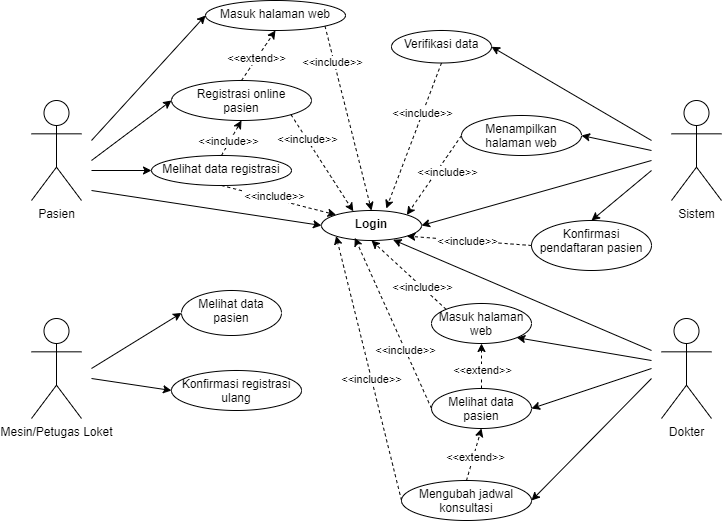

The diagram above was exported from draw.io. Its source (the exported page's mxGraphModel, read from the mxfile embedded in the PNG):
<mxGraphModel dx="1008" dy="626" grid="1" gridSize="10" guides="1" tooltips="1" connect="1" arrows="1" fold="1" page="1" pageScale="1" pageWidth="827" pageHeight="1169" math="0" shadow="0">
  <root>
    <mxCell id="0" />
    <mxCell id="1" parent="0" />
    <mxCell id="Ce9VagS9uc_7JYvIH_GD-1" value="Sistem" style="shape=umlActor;verticalLabelPosition=bottom;verticalAlign=top;html=1;" parent="1" vertex="1">
      <mxGeometry x="740" y="120" width="50" height="100" as="geometry" />
    </mxCell>
    <mxCell id="Ce9VagS9uc_7JYvIH_GD-3" value="Pasien" style="shape=umlActor;verticalLabelPosition=bottom;verticalAlign=top;html=1;" parent="1" vertex="1">
      <mxGeometry x="100" y="120" width="50" height="100" as="geometry" />
    </mxCell>
    <mxCell id="Ce9VagS9uc_7JYvIH_GD-4" value="Mesin/Petugas Loket" style="shape=umlActor;verticalLabelPosition=bottom;verticalAlign=top;html=1;" parent="1" vertex="1">
      <mxGeometry x="100" y="338" width="50" height="100" as="geometry" />
    </mxCell>
    <mxCell id="Ce9VagS9uc_7JYvIH_GD-5" value="Dokter" style="shape=umlActor;verticalLabelPosition=bottom;verticalAlign=top;html=1;" parent="1" vertex="1">
      <mxGeometry x="730" y="338" width="50" height="100" as="geometry" />
    </mxCell>
    <mxCell id="Ce9VagS9uc_7JYvIH_GD-8" value="Registrasi online&lt;div style=&quot;line-height: 120%;&quot;&gt;pasien&lt;/div&gt;" style="ellipse;whiteSpace=wrap;html=1;verticalAlign=top;" parent="1" vertex="1">
      <mxGeometry x="240" y="100" width="140" height="40" as="geometry" />
    </mxCell>
    <mxCell id="Ce9VagS9uc_7JYvIH_GD-12" value="" style="endArrow=classic;html=1;rounded=0;entryX=0;entryY=0.5;entryDx=0;entryDy=0;" parent="1" target="Ce9VagS9uc_7JYvIH_GD-8" edge="1">
      <mxGeometry width="50" height="50" relative="1" as="geometry">
        <mxPoint x="160" y="180" as="sourcePoint" />
        <mxPoint x="440" y="280" as="targetPoint" />
      </mxGeometry>
    </mxCell>
    <mxCell id="Ce9VagS9uc_7JYvIH_GD-13" value="Melihat data registrasi" style="ellipse;whiteSpace=wrap;html=1;verticalAlign=top;" parent="1" vertex="1">
      <mxGeometry x="220" y="175" width="140" height="30" as="geometry" />
    </mxCell>
    <mxCell id="Ce9VagS9uc_7JYvIH_GD-14" value="" style="endArrow=classic;html=1;rounded=0;entryX=0;entryY=0.5;entryDx=0;entryDy=0;" parent="1" target="Ce9VagS9uc_7JYvIH_GD-13" edge="1">
      <mxGeometry width="50" height="50" relative="1" as="geometry">
        <mxPoint x="160" y="190" as="sourcePoint" />
        <mxPoint x="440" y="336" as="targetPoint" />
      </mxGeometry>
    </mxCell>
    <mxCell id="Ce9VagS9uc_7JYvIH_GD-15" value="Login" style="ellipse;whiteSpace=wrap;html=1;verticalAlign=top;fontStyle=1" parent="1" vertex="1">
      <mxGeometry x="390" y="230" width="100" height="30" as="geometry" />
    </mxCell>
    <mxCell id="Ce9VagS9uc_7JYvIH_GD-16" value="" style="endArrow=classic;html=1;rounded=0;entryX=0;entryY=0.5;entryDx=0;entryDy=0;" parent="1" target="Ce9VagS9uc_7JYvIH_GD-15" edge="1">
      <mxGeometry width="50" height="50" relative="1" as="geometry">
        <mxPoint x="160" y="210" as="sourcePoint" />
        <mxPoint x="440" y="416" as="targetPoint" />
      </mxGeometry>
    </mxCell>
    <mxCell id="Ce9VagS9uc_7JYvIH_GD-22" value="Melihat data pasien" style="ellipse;whiteSpace=wrap;html=1;verticalAlign=top;" parent="1" vertex="1">
      <mxGeometry x="500" y="408" width="100" height="40" as="geometry" />
    </mxCell>
    <mxCell id="Ce9VagS9uc_7JYvIH_GD-23" value="" style="endArrow=classic;html=1;rounded=0;entryX=1;entryY=0.5;entryDx=0;entryDy=0;" parent="1" target="Ce9VagS9uc_7JYvIH_GD-22" edge="1">
      <mxGeometry width="50" height="50" relative="1" as="geometry">
        <mxPoint x="720" y="388" as="sourcePoint" />
        <mxPoint x="560" y="348" as="targetPoint" />
      </mxGeometry>
    </mxCell>
    <mxCell id="Ce9VagS9uc_7JYvIH_GD-24" value="Mengubah jadwal konsultasi" style="ellipse;whiteSpace=wrap;html=1;verticalAlign=top;" parent="1" vertex="1">
      <mxGeometry x="470" y="500" width="130" height="40" as="geometry" />
    </mxCell>
    <mxCell id="Ce9VagS9uc_7JYvIH_GD-25" value="" style="endArrow=classic;html=1;rounded=0;entryX=1;entryY=0.5;entryDx=0;entryDy=0;" parent="1" target="Ce9VagS9uc_7JYvIH_GD-24" edge="1">
      <mxGeometry width="50" height="50" relative="1" as="geometry">
        <mxPoint x="720" y="398" as="sourcePoint" />
        <mxPoint x="560" y="428" as="targetPoint" />
      </mxGeometry>
    </mxCell>
    <mxCell id="Ce9VagS9uc_7JYvIH_GD-27" value="Melihat data pasien" style="ellipse;whiteSpace=wrap;html=1;verticalAlign=top;" parent="1" vertex="1">
      <mxGeometry x="250" y="310" width="100" height="45" as="geometry" />
    </mxCell>
    <mxCell id="Ce9VagS9uc_7JYvIH_GD-28" value="" style="endArrow=classic;html=1;rounded=0;entryX=0;entryY=0.5;entryDx=0;entryDy=0;" parent="1" target="Ce9VagS9uc_7JYvIH_GD-27" edge="1">
      <mxGeometry width="50" height="50" relative="1" as="geometry">
        <mxPoint x="160" y="388" as="sourcePoint" />
        <mxPoint x="306" y="338" as="targetPoint" />
      </mxGeometry>
    </mxCell>
    <mxCell id="Ce9VagS9uc_7JYvIH_GD-29" value="Konfirmasi registrasi ulang" style="ellipse;whiteSpace=wrap;html=1;verticalAlign=top;" parent="1" vertex="1">
      <mxGeometry x="240" y="390" width="130" height="40" as="geometry" />
    </mxCell>
    <mxCell id="Ce9VagS9uc_7JYvIH_GD-30" value="" style="endArrow=classic;html=1;rounded=0;entryX=0;entryY=0.5;entryDx=0;entryDy=0;" parent="1" target="Ce9VagS9uc_7JYvIH_GD-29" edge="1">
      <mxGeometry width="50" height="50" relative="1" as="geometry">
        <mxPoint x="160" y="398" as="sourcePoint" />
        <mxPoint x="306" y="418" as="targetPoint" />
      </mxGeometry>
    </mxCell>
    <mxCell id="Ce9VagS9uc_7JYvIH_GD-35" value="Verifikasi data" style="ellipse;whiteSpace=wrap;html=1;verticalAlign=top;" parent="1" vertex="1">
      <mxGeometry x="460" y="50" width="100" height="32.5" as="geometry" />
    </mxCell>
    <mxCell id="Ce9VagS9uc_7JYvIH_GD-36" value="Menampilkan halaman web" style="ellipse;whiteSpace=wrap;html=1;verticalAlign=top;" parent="1" vertex="1">
      <mxGeometry x="530" y="135" width="120" height="40" as="geometry" />
    </mxCell>
    <mxCell id="Ce9VagS9uc_7JYvIH_GD-37" value="Konfirmasi pendaftaran pasien" style="ellipse;whiteSpace=wrap;html=1;verticalAlign=top;" parent="1" vertex="1">
      <mxGeometry x="600" y="240" width="120" height="50" as="geometry" />
    </mxCell>
    <mxCell id="Ce9VagS9uc_7JYvIH_GD-40" value="" style="endArrow=classic;html=1;rounded=0;entryX=1;entryY=0.5;entryDx=0;entryDy=0;" parent="1" target="Ce9VagS9uc_7JYvIH_GD-35" edge="1">
      <mxGeometry width="50" height="50" relative="1" as="geometry">
        <mxPoint x="720" y="160" as="sourcePoint" />
        <mxPoint x="620" y="80" as="targetPoint" />
      </mxGeometry>
    </mxCell>
    <mxCell id="Ce9VagS9uc_7JYvIH_GD-42" value="" style="endArrow=classic;html=1;rounded=0;entryX=1;entryY=0.5;entryDx=0;entryDy=0;" parent="1" target="Ce9VagS9uc_7JYvIH_GD-36" edge="1">
      <mxGeometry width="50" height="50" relative="1" as="geometry">
        <mxPoint x="720" y="170" as="sourcePoint" />
        <mxPoint x="650" y="130" as="targetPoint" />
      </mxGeometry>
    </mxCell>
    <mxCell id="Ce9VagS9uc_7JYvIH_GD-43" value="" style="endArrow=classic;html=1;rounded=0;entryX=0.5;entryY=0;entryDx=0;entryDy=0;" parent="1" target="Ce9VagS9uc_7JYvIH_GD-37" edge="1">
      <mxGeometry width="50" height="50" relative="1" as="geometry">
        <mxPoint x="720" y="190" as="sourcePoint" />
        <mxPoint x="620" y="145" as="targetPoint" />
      </mxGeometry>
    </mxCell>
    <mxCell id="Ce9VagS9uc_7JYvIH_GD-44" value="" style="endArrow=classic;html=1;rounded=0;entryX=1;entryY=0.5;entryDx=0;entryDy=0;" parent="1" target="Ce9VagS9uc_7JYvIH_GD-15" edge="1">
      <mxGeometry width="50" height="50" relative="1" as="geometry">
        <mxPoint x="720" y="180" as="sourcePoint" />
        <mxPoint x="500" y="240" as="targetPoint" />
      </mxGeometry>
    </mxCell>
    <mxCell id="Ce9VagS9uc_7JYvIH_GD-46" value="" style="endArrow=classic;html=1;rounded=0;entryX=0.716;entryY=0.976;entryDx=0;entryDy=0;entryPerimeter=0;" parent="1" target="Ce9VagS9uc_7JYvIH_GD-15" edge="1">
      <mxGeometry width="50" height="50" relative="1" as="geometry">
        <mxPoint x="720" y="370" as="sourcePoint" />
        <mxPoint x="470" y="190" as="targetPoint" />
      </mxGeometry>
    </mxCell>
    <mxCell id="Ce9VagS9uc_7JYvIH_GD-50" value="" style="endArrow=classic;html=1;rounded=0;entryX=0;entryY=0;entryDx=0;entryDy=0;exitX=0.5;exitY=1;exitDx=0;exitDy=0;dashed=1;" parent="1" source="Ce9VagS9uc_7JYvIH_GD-13" target="Ce9VagS9uc_7JYvIH_GD-15" edge="1">
      <mxGeometry width="50" height="50" relative="1" as="geometry">
        <mxPoint x="170" y="190" as="sourcePoint" />
        <mxPoint x="400" y="255" as="targetPoint" />
      </mxGeometry>
    </mxCell>
    <mxCell id="Ce9VagS9uc_7JYvIH_GD-51" value="&amp;lt;&amp;lt;include&amp;gt;&amp;gt;" style="edgeLabel;html=1;align=center;verticalAlign=middle;resizable=0;points=[];" parent="Ce9VagS9uc_7JYvIH_GD-50" vertex="1" connectable="0">
      <mxGeometry x="-0.0991" y="3" relative="1" as="geometry">
        <mxPoint as="offset" />
      </mxGeometry>
    </mxCell>
    <mxCell id="Ce9VagS9uc_7JYvIH_GD-52" value="" style="endArrow=classic;html=1;rounded=0;exitX=1;exitY=1;exitDx=0;exitDy=0;entryX=0.318;entryY=0.027;entryDx=0;entryDy=0;dashed=1;entryPerimeter=0;" parent="1" source="Ce9VagS9uc_7JYvIH_GD-8" target="Ce9VagS9uc_7JYvIH_GD-15" edge="1">
      <mxGeometry width="50" height="50" relative="1" as="geometry">
        <mxPoint x="440" y="350" as="sourcePoint" />
        <mxPoint x="490" y="300" as="targetPoint" />
      </mxGeometry>
    </mxCell>
    <mxCell id="Ce9VagS9uc_7JYvIH_GD-53" value="&amp;lt;&amp;lt;include&amp;gt;&amp;gt;" style="edgeLabel;html=1;align=center;verticalAlign=middle;resizable=0;points=[];" parent="Ce9VagS9uc_7JYvIH_GD-52" vertex="1" connectable="0">
      <mxGeometry x="-0.5039" relative="1" as="geometry">
        <mxPoint as="offset" />
      </mxGeometry>
    </mxCell>
    <mxCell id="Ce9VagS9uc_7JYvIH_GD-54" value="" style="endArrow=classic;html=1;rounded=0;dashed=1;exitX=0.5;exitY=1;exitDx=0;exitDy=0;entryX=0.648;entryY=-0.066;entryDx=0;entryDy=0;entryPerimeter=0;" parent="1" source="Ce9VagS9uc_7JYvIH_GD-35" target="Ce9VagS9uc_7JYvIH_GD-15" edge="1">
      <mxGeometry width="50" height="50" relative="1" as="geometry">
        <mxPoint x="440" y="350" as="sourcePoint" />
        <mxPoint x="490" y="300" as="targetPoint" />
      </mxGeometry>
    </mxCell>
    <mxCell id="Ce9VagS9uc_7JYvIH_GD-56" value="&amp;lt;&amp;lt;include&amp;gt;&amp;gt;" style="edgeLabel;html=1;align=center;verticalAlign=middle;resizable=0;points=[];" parent="Ce9VagS9uc_7JYvIH_GD-54" vertex="1" connectable="0">
      <mxGeometry x="-0.3114" relative="1" as="geometry">
        <mxPoint as="offset" />
      </mxGeometry>
    </mxCell>
    <mxCell id="Ce9VagS9uc_7JYvIH_GD-57" value="" style="endArrow=classic;html=1;rounded=0;exitX=0;exitY=0.5;exitDx=0;exitDy=0;entryX=1;entryY=0;entryDx=0;entryDy=0;dashed=1;" parent="1" source="Ce9VagS9uc_7JYvIH_GD-36" target="Ce9VagS9uc_7JYvIH_GD-15" edge="1">
      <mxGeometry width="50" height="50" relative="1" as="geometry">
        <mxPoint x="440" y="350" as="sourcePoint" />
        <mxPoint x="490" y="300" as="targetPoint" />
      </mxGeometry>
    </mxCell>
    <mxCell id="Ce9VagS9uc_7JYvIH_GD-58" value="&amp;lt;&amp;lt;include&amp;gt;&amp;gt;" style="edgeLabel;html=1;align=center;verticalAlign=middle;resizable=0;points=[];" parent="Ce9VagS9uc_7JYvIH_GD-57" vertex="1" connectable="0">
      <mxGeometry x="-0.1539" y="-4" relative="1" as="geometry">
        <mxPoint x="12" y="5" as="offset" />
      </mxGeometry>
    </mxCell>
    <mxCell id="Ce9VagS9uc_7JYvIH_GD-59" value="" style="endArrow=classic;html=1;rounded=0;exitX=0;exitY=0.5;exitDx=0;exitDy=0;entryX=1;entryY=1;entryDx=0;entryDy=0;dashed=1;" parent="1" source="Ce9VagS9uc_7JYvIH_GD-37" target="Ce9VagS9uc_7JYvIH_GD-15" edge="1">
      <mxGeometry width="50" height="50" relative="1" as="geometry">
        <mxPoint x="350" y="450" as="sourcePoint" />
        <mxPoint x="400" y="400" as="targetPoint" />
      </mxGeometry>
    </mxCell>
    <mxCell id="Ce9VagS9uc_7JYvIH_GD-60" value="&amp;lt;&amp;lt;include&amp;gt;&amp;gt;" style="edgeLabel;html=1;align=center;verticalAlign=middle;resizable=0;points=[];" parent="Ce9VagS9uc_7JYvIH_GD-59" vertex="1" connectable="0">
      <mxGeometry x="0.2397" y="-1" relative="1" as="geometry">
        <mxPoint x="12" y="2" as="offset" />
      </mxGeometry>
    </mxCell>
    <mxCell id="Ce9VagS9uc_7JYvIH_GD-62" value="" style="endArrow=classic;html=1;rounded=0;entryX=0.5;entryY=1;entryDx=0;entryDy=0;exitX=0.5;exitY=0;exitDx=0;exitDy=0;dashed=1;" parent="1" source="Ce9VagS9uc_7JYvIH_GD-13" target="Ce9VagS9uc_7JYvIH_GD-8" edge="1">
      <mxGeometry width="50" height="50" relative="1" as="geometry">
        <mxPoint x="230" y="150" as="sourcePoint" />
        <mxPoint x="280" y="100" as="targetPoint" />
      </mxGeometry>
    </mxCell>
    <mxCell id="Ce9VagS9uc_7JYvIH_GD-63" value="&amp;lt;&amp;lt;include&amp;gt;&amp;gt;" style="edgeLabel;html=1;align=center;verticalAlign=middle;resizable=0;points=[];" parent="Ce9VagS9uc_7JYvIH_GD-62" vertex="1" connectable="0">
      <mxGeometry x="-0.2224" y="2" relative="1" as="geometry">
        <mxPoint as="offset" />
      </mxGeometry>
    </mxCell>
    <mxCell id="Ce9VagS9uc_7JYvIH_GD-64" value="Masuk halaman web" style="ellipse;whiteSpace=wrap;html=1;verticalAlign=top;" parent="1" vertex="1">
      <mxGeometry x="274" y="20" width="140" height="30" as="geometry" />
    </mxCell>
    <mxCell id="Ce9VagS9uc_7JYvIH_GD-65" value="" style="endArrow=classic;html=1;rounded=0;entryX=0;entryY=0.5;entryDx=0;entryDy=0;" parent="1" target="Ce9VagS9uc_7JYvIH_GD-64" edge="1">
      <mxGeometry width="50" height="50" relative="1" as="geometry">
        <mxPoint x="160" y="160" as="sourcePoint" />
        <mxPoint x="250" y="270" as="targetPoint" />
      </mxGeometry>
    </mxCell>
    <mxCell id="Ce9VagS9uc_7JYvIH_GD-67" value="" style="endArrow=classic;html=1;rounded=0;exitX=1;exitY=1;exitDx=0;exitDy=0;entryX=0.5;entryY=0;entryDx=0;entryDy=0;dashed=1;" parent="1" source="Ce9VagS9uc_7JYvIH_GD-64" target="Ce9VagS9uc_7JYvIH_GD-15" edge="1">
      <mxGeometry width="50" height="50" relative="1" as="geometry">
        <mxPoint x="200" y="320" as="sourcePoint" />
        <mxPoint x="250" y="270" as="targetPoint" />
      </mxGeometry>
    </mxCell>
    <mxCell id="Ce9VagS9uc_7JYvIH_GD-68" value="&amp;lt;&amp;lt;include&amp;gt;&amp;gt;" style="edgeLabel;html=1;align=center;verticalAlign=middle;resizable=0;points=[];" parent="Ce9VagS9uc_7JYvIH_GD-67" vertex="1" connectable="0">
      <mxGeometry x="-0.2392" y="-2" relative="1" as="geometry">
        <mxPoint x="-9" y="-34" as="offset" />
      </mxGeometry>
    </mxCell>
    <mxCell id="Ce9VagS9uc_7JYvIH_GD-69" value="" style="endArrow=classic;html=1;rounded=0;exitX=0.5;exitY=0;exitDx=0;exitDy=0;entryX=0.5;entryY=1;entryDx=0;entryDy=0;dashed=1;" parent="1" source="Ce9VagS9uc_7JYvIH_GD-8" target="Ce9VagS9uc_7JYvIH_GD-64" edge="1">
      <mxGeometry width="50" height="50" relative="1" as="geometry">
        <mxPoint x="200" y="320" as="sourcePoint" />
        <mxPoint x="250" y="270" as="targetPoint" />
      </mxGeometry>
    </mxCell>
    <mxCell id="Ce9VagS9uc_7JYvIH_GD-70" value="&amp;lt;&amp;lt;extend&amp;gt;&amp;gt;" style="edgeLabel;html=1;align=center;verticalAlign=middle;resizable=0;points=[];" parent="Ce9VagS9uc_7JYvIH_GD-69" vertex="1" connectable="0">
      <mxGeometry x="-0.1029" y="1" relative="1" as="geometry">
        <mxPoint as="offset" />
      </mxGeometry>
    </mxCell>
    <mxCell id="Ce9VagS9uc_7JYvIH_GD-71" value="" style="endArrow=classic;html=1;rounded=0;exitX=0;exitY=0.5;exitDx=0;exitDy=0;entryX=0.333;entryY=0.911;entryDx=0;entryDy=0;dashed=1;entryPerimeter=0;" parent="1" source="Ce9VagS9uc_7JYvIH_GD-22" target="Ce9VagS9uc_7JYvIH_GD-15" edge="1">
      <mxGeometry width="50" height="50" relative="1" as="geometry">
        <mxPoint x="380" y="320" as="sourcePoint" />
        <mxPoint x="430" y="270" as="targetPoint" />
      </mxGeometry>
    </mxCell>
    <mxCell id="Ce9VagS9uc_7JYvIH_GD-72" value="&amp;lt;&amp;lt;include&amp;gt;&amp;gt;" style="edgeLabel;html=1;align=center;verticalAlign=middle;resizable=0;points=[];" parent="Ce9VagS9uc_7JYvIH_GD-71" vertex="1" connectable="0">
      <mxGeometry x="-0.291" y="-1" relative="1" as="geometry">
        <mxPoint y="2" as="offset" />
      </mxGeometry>
    </mxCell>
    <mxCell id="Ce9VagS9uc_7JYvIH_GD-73" value="Masuk halaman web" style="ellipse;whiteSpace=wrap;html=1;verticalAlign=top;" parent="1" vertex="1">
      <mxGeometry x="500" y="323" width="100" height="40" as="geometry" />
    </mxCell>
    <mxCell id="Ce9VagS9uc_7JYvIH_GD-74" value="" style="endArrow=classic;html=1;rounded=0;exitX=0.5;exitY=0;exitDx=0;exitDy=0;entryX=0.5;entryY=1;entryDx=0;entryDy=0;dashed=1;" parent="1" source="Ce9VagS9uc_7JYvIH_GD-22" target="Ce9VagS9uc_7JYvIH_GD-73" edge="1">
      <mxGeometry width="50" height="50" relative="1" as="geometry">
        <mxPoint x="490" y="340" as="sourcePoint" />
        <mxPoint x="540" y="290" as="targetPoint" />
      </mxGeometry>
    </mxCell>
    <mxCell id="Ce9VagS9uc_7JYvIH_GD-77" value="&amp;lt;&amp;lt;extend&amp;gt;&amp;gt;" style="edgeLabel;html=1;align=center;verticalAlign=middle;resizable=0;points=[];" parent="Ce9VagS9uc_7JYvIH_GD-74" vertex="1" connectable="0">
      <mxGeometry x="-0.3167" y="1" relative="1" as="geometry">
        <mxPoint x="1" y="-4" as="offset" />
      </mxGeometry>
    </mxCell>
    <mxCell id="Ce9VagS9uc_7JYvIH_GD-75" value="" style="endArrow=classic;html=1;rounded=0;exitX=0;exitY=0;exitDx=0;exitDy=0;entryX=0.5;entryY=1;entryDx=0;entryDy=0;dashed=1;" parent="1" source="Ce9VagS9uc_7JYvIH_GD-73" target="Ce9VagS9uc_7JYvIH_GD-15" edge="1">
      <mxGeometry width="50" height="50" relative="1" as="geometry">
        <mxPoint x="490" y="340" as="sourcePoint" />
        <mxPoint x="540" y="290" as="targetPoint" />
      </mxGeometry>
    </mxCell>
    <mxCell id="Ce9VagS9uc_7JYvIH_GD-80" value="&amp;lt;&amp;lt;include&amp;gt;&amp;gt;" style="edgeLabel;html=1;align=center;verticalAlign=middle;resizable=0;points=[];" parent="Ce9VagS9uc_7JYvIH_GD-75" vertex="1" connectable="0">
      <mxGeometry x="-0.3507" relative="1" as="geometry">
        <mxPoint as="offset" />
      </mxGeometry>
    </mxCell>
    <mxCell id="Ce9VagS9uc_7JYvIH_GD-76" value="" style="endArrow=classic;html=1;rounded=0;exitX=0.5;exitY=0;exitDx=0;exitDy=0;entryX=0.5;entryY=1;entryDx=0;entryDy=0;dashed=1;" parent="1" source="Ce9VagS9uc_7JYvIH_GD-24" target="Ce9VagS9uc_7JYvIH_GD-22" edge="1">
      <mxGeometry width="50" height="50" relative="1" as="geometry">
        <mxPoint x="490" y="340" as="sourcePoint" />
        <mxPoint x="550" y="450" as="targetPoint" />
      </mxGeometry>
    </mxCell>
    <mxCell id="Ce9VagS9uc_7JYvIH_GD-78" value="&amp;lt;&amp;lt;extend&amp;gt;&amp;gt;" style="edgeLabel;html=1;align=center;verticalAlign=middle;resizable=0;points=[];" parent="Ce9VagS9uc_7JYvIH_GD-76" vertex="1" connectable="0">
      <mxGeometry x="0.1923" y="-2" relative="1" as="geometry">
        <mxPoint x="-2" y="7" as="offset" />
      </mxGeometry>
    </mxCell>
    <mxCell id="Ce9VagS9uc_7JYvIH_GD-79" value="" style="endArrow=classic;html=1;rounded=0;exitX=0;exitY=0.5;exitDx=0;exitDy=0;entryX=0;entryY=1;entryDx=0;entryDy=0;dashed=1;" parent="1" source="Ce9VagS9uc_7JYvIH_GD-24" target="Ce9VagS9uc_7JYvIH_GD-15" edge="1">
      <mxGeometry width="50" height="50" relative="1" as="geometry">
        <mxPoint x="520" y="390" as="sourcePoint" />
        <mxPoint x="570" y="340" as="targetPoint" />
      </mxGeometry>
    </mxCell>
    <mxCell id="Ce9VagS9uc_7JYvIH_GD-81" value="&amp;lt;&amp;lt;include&amp;gt;&amp;gt;" style="edgeLabel;html=1;align=center;verticalAlign=middle;resizable=0;points=[];" parent="Ce9VagS9uc_7JYvIH_GD-79" vertex="1" connectable="0">
      <mxGeometry x="-0.0844" y="1" relative="1" as="geometry">
        <mxPoint as="offset" />
      </mxGeometry>
    </mxCell>
    <mxCell id="gTO9AND50-ZTsc8FH2av-1" value="" style="endArrow=classic;html=1;rounded=0;entryX=1;entryY=1;entryDx=0;entryDy=0;" edge="1" parent="1" target="Ce9VagS9uc_7JYvIH_GD-73">
      <mxGeometry width="50" height="50" relative="1" as="geometry">
        <mxPoint x="720" y="380" as="sourcePoint" />
        <mxPoint x="440" y="300" as="targetPoint" />
      </mxGeometry>
    </mxCell>
  </root>
</mxGraphModel>